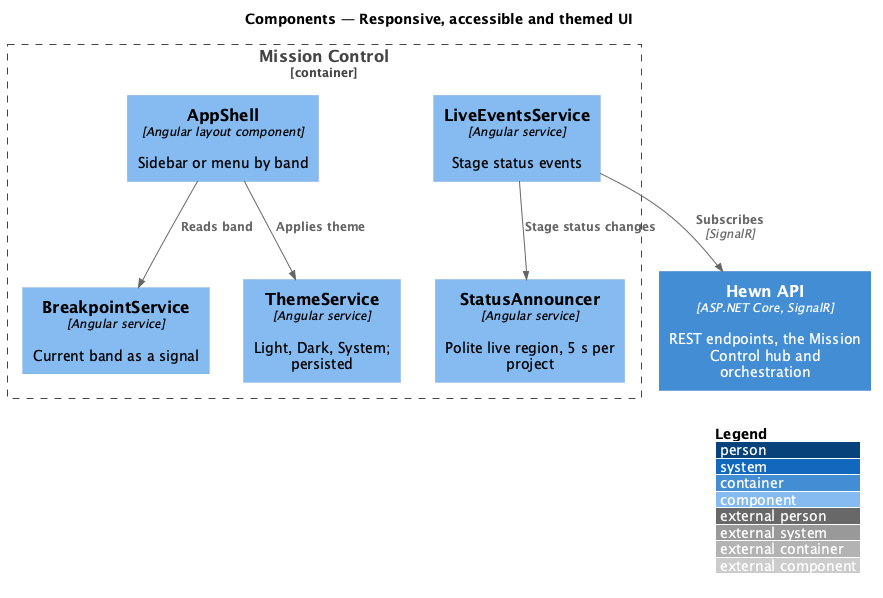

The diagram above was rendered by PlantUML. Its source (embedded in the PNG):
@startuml
!include <C4/C4_Component>
LAYOUT_WITH_LEGEND()
title Components — Responsive, accessible and themed UI

Container(api, "Hewn API", "ASP.NET Core, SignalR", "REST endpoints, the Mission Control hub and orchestration")
Container_Boundary(spa_b, "Mission Control") {
  Component(shell, "AppShell", "Angular layout component", "Sidebar or menu by band")
  Component(bp, "BreakpointService", "Angular service", "Current band as a signal")
  Component(ann, "StatusAnnouncer", "Angular service", "Polite live region, 5 s per project")
  Component(theme, "ThemeService", "Angular service", "Light, Dark, System; persisted")
  Component(live, "LiveEventsService", "Angular service", "Stage status events")
}

Rel(shell, bp, "Reads band")
Rel(live, ann, "Stage status changes")
Rel(shell, theme, "Applies theme")
Rel(live, api, "Subscribes", "SignalR")
@enduml